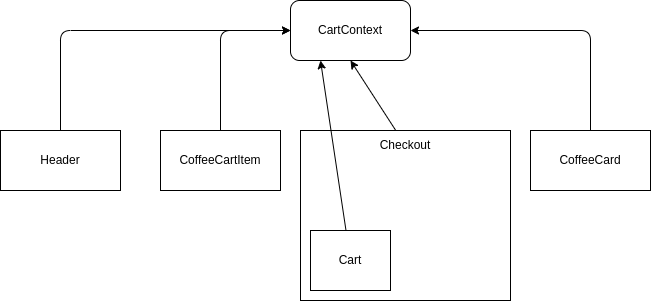

The diagram above was exported from draw.io. Its source (the exported page's mxGraphModel, read from the mxfile embedded in the PNG):
<mxGraphModel dx="725" dy="624" grid="0" gridSize="10" guides="1" tooltips="1" connect="1" arrows="1" fold="1" page="1" pageScale="1" pageWidth="827" pageHeight="1169" background="#FFFFFF" math="0" shadow="0">
  <root>
    <mxCell id="0" />
    <mxCell id="1" parent="0" />
    <mxCell id="2" value="CartContext" style="rounded=1;whiteSpace=wrap;html=1;" vertex="1" parent="1">
      <mxGeometry x="310" y="90" width="120" height="60" as="geometry" />
    </mxCell>
    <mxCell id="13" style="edgeStyle=none;html=1;entryX=0;entryY=0.5;entryDx=0;entryDy=0;" edge="1" parent="1" source="3" target="2">
      <mxGeometry relative="1" as="geometry">
        <Array as="points">
          <mxPoint x="80" y="120" />
        </Array>
      </mxGeometry>
    </mxCell>
    <mxCell id="3" value="Header" style="rounded=0;whiteSpace=wrap;html=1;" vertex="1" parent="1">
      <mxGeometry x="20" y="220" width="120" height="60" as="geometry" />
    </mxCell>
    <mxCell id="12" style="edgeStyle=none;html=1;entryX=0;entryY=0.5;entryDx=0;entryDy=0;" edge="1" parent="1" source="4" target="2">
      <mxGeometry relative="1" as="geometry">
        <Array as="points">
          <mxPoint x="240" y="120" />
        </Array>
      </mxGeometry>
    </mxCell>
    <mxCell id="4" value="CoffeeCartItem" style="rounded=0;whiteSpace=wrap;html=1;" vertex="1" parent="1">
      <mxGeometry x="180" y="220" width="120" height="60" as="geometry" />
    </mxCell>
    <mxCell id="5" value="" style="rounded=0;whiteSpace=wrap;html=1;" vertex="1" parent="1">
      <mxGeometry x="320" y="220" width="210" height="170" as="geometry" />
    </mxCell>
    <mxCell id="14" style="edgeStyle=none;html=1;entryX=0.25;entryY=1;entryDx=0;entryDy=0;" edge="1" parent="1" source="6" target="2">
      <mxGeometry relative="1" as="geometry" />
    </mxCell>
    <mxCell id="6" value="Cart" style="rounded=0;whiteSpace=wrap;html=1;" vertex="1" parent="1">
      <mxGeometry x="330" y="320" width="80" height="60" as="geometry" />
    </mxCell>
    <mxCell id="11" style="edgeStyle=none;html=1;entryX=0.5;entryY=1;entryDx=0;entryDy=0;" edge="1" parent="1" source="7" target="2">
      <mxGeometry relative="1" as="geometry" />
    </mxCell>
    <mxCell id="7" value="Checkout" style="text;html=1;strokeColor=none;fillColor=none;align=center;verticalAlign=middle;whiteSpace=wrap;rounded=0;" vertex="1" parent="1">
      <mxGeometry x="395" y="220" width="60" height="30" as="geometry" />
    </mxCell>
    <mxCell id="9" style="edgeStyle=none;html=1;entryX=1;entryY=0.5;entryDx=0;entryDy=0;" edge="1" parent="1" source="8" target="2">
      <mxGeometry relative="1" as="geometry">
        <Array as="points">
          <mxPoint x="610" y="120" />
        </Array>
      </mxGeometry>
    </mxCell>
    <mxCell id="8" value="CoffeeCard" style="rounded=0;whiteSpace=wrap;html=1;" vertex="1" parent="1">
      <mxGeometry x="550" y="220" width="120" height="60" as="geometry" />
    </mxCell>
  </root>
</mxGraphModel>